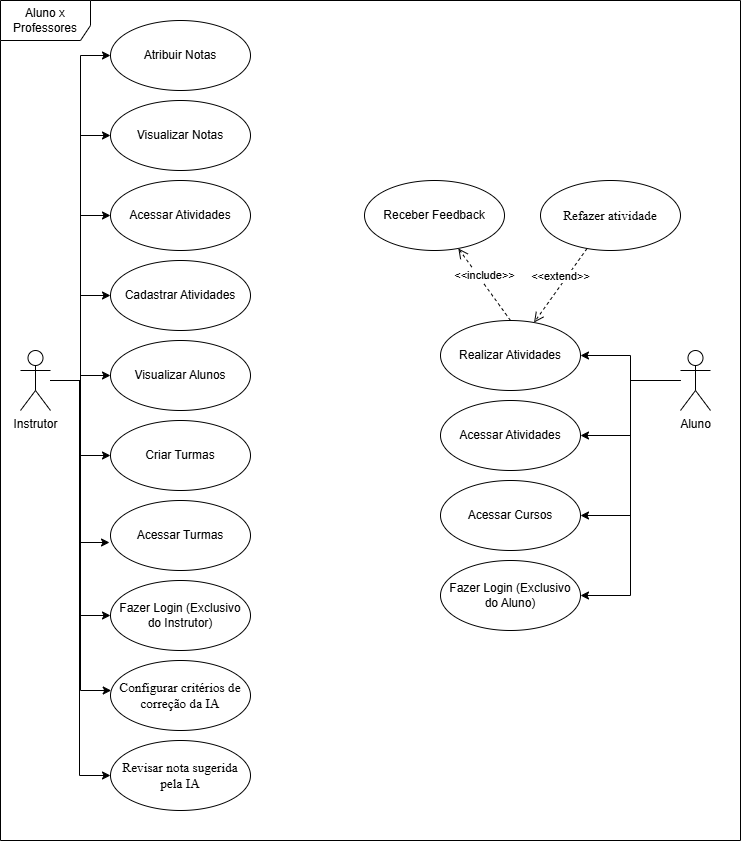

The diagram above was exported from draw.io. Its source (the exported page's mxGraphModel, read from the mxfile embedded in the PNG):
<mxGraphModel dx="1717" dy="2047" grid="1" gridSize="10" guides="1" tooltips="1" connect="1" arrows="1" fold="1" page="1" pageScale="1" pageWidth="827" pageHeight="1169" math="0" shadow="0">
  <root>
    <mxCell id="0" />
    <mxCell id="1" parent="0" />
    <mxCell id="mE1L1DUTta1Kgmj9UKJT-24" edge="1" parent="1" source="mE1L1DUTta1Kgmj9UKJT-3" style="edgeStyle=orthogonalEdgeStyle;rounded=0;orthogonalLoop=1;jettySize=auto;html=1;entryX=0;entryY=0.5;entryDx=0;entryDy=0;" target="mE1L1DUTta1Kgmj9UKJT-14">
      <mxGeometry relative="1" as="geometry" />
    </mxCell>
    <mxCell id="mE1L1DUTta1Kgmj9UKJT-25" edge="1" parent="1" source="mE1L1DUTta1Kgmj9UKJT-3" style="edgeStyle=orthogonalEdgeStyle;rounded=0;orthogonalLoop=1;jettySize=auto;html=1;entryX=0;entryY=0.5;entryDx=0;entryDy=0;" target="mE1L1DUTta1Kgmj9UKJT-8">
      <mxGeometry relative="1" as="geometry" />
    </mxCell>
    <mxCell id="mE1L1DUTta1Kgmj9UKJT-27" edge="1" parent="1" source="mE1L1DUTta1Kgmj9UKJT-3" style="edgeStyle=orthogonalEdgeStyle;rounded=0;orthogonalLoop=1;jettySize=auto;html=1;entryX=0;entryY=0.5;entryDx=0;entryDy=0;" target="mE1L1DUTta1Kgmj9UKJT-10">
      <mxGeometry relative="1" as="geometry" />
    </mxCell>
    <mxCell id="mE1L1DUTta1Kgmj9UKJT-28" edge="1" parent="1" source="mE1L1DUTta1Kgmj9UKJT-3" style="edgeStyle=orthogonalEdgeStyle;rounded=0;orthogonalLoop=1;jettySize=auto;html=1;entryX=0;entryY=0.5;entryDx=0;entryDy=0;" target="mE1L1DUTta1Kgmj9UKJT-15">
      <mxGeometry relative="1" as="geometry" />
    </mxCell>
    <mxCell id="mE1L1DUTta1Kgmj9UKJT-29" edge="1" parent="1" source="mE1L1DUTta1Kgmj9UKJT-3" style="edgeStyle=orthogonalEdgeStyle;rounded=0;orthogonalLoop=1;jettySize=auto;html=1;entryX=0;entryY=0.5;entryDx=0;entryDy=0;" target="mE1L1DUTta1Kgmj9UKJT-22">
      <mxGeometry relative="1" as="geometry" />
    </mxCell>
    <mxCell id="mE1L1DUTta1Kgmj9UKJT-30" edge="1" parent="1" source="mE1L1DUTta1Kgmj9UKJT-3" style="edgeStyle=orthogonalEdgeStyle;rounded=0;orthogonalLoop=1;jettySize=auto;html=1;entryX=0;entryY=0.5;entryDx=0;entryDy=0;" target="mE1L1DUTta1Kgmj9UKJT-16">
      <mxGeometry relative="1" as="geometry" />
    </mxCell>
    <mxCell id="mE1L1DUTta1Kgmj9UKJT-31" edge="1" parent="1" source="mE1L1DUTta1Kgmj9UKJT-3" style="edgeStyle=orthogonalEdgeStyle;rounded=0;orthogonalLoop=1;jettySize=auto;html=1;entryX=0;entryY=0.5;entryDx=0;entryDy=0;" target="mE1L1DUTta1Kgmj9UKJT-17">
      <mxGeometry relative="1" as="geometry" />
    </mxCell>
    <mxCell id="mE1L1DUTta1Kgmj9UKJT-3" parent="1" style="shape=umlActor;verticalLabelPosition=bottom;verticalAlign=top;html=1;" value="Instrutor" vertex="1">
      <mxGeometry height="60" width="30" x="70" y="320" as="geometry" />
    </mxCell>
    <mxCell id="mE1L1DUTta1Kgmj9UKJT-32" edge="1" parent="1" source="mE1L1DUTta1Kgmj9UKJT-4" style="edgeStyle=orthogonalEdgeStyle;rounded=0;orthogonalLoop=1;jettySize=auto;html=1;entryX=1;entryY=0.5;entryDx=0;entryDy=0;" target="mE1L1DUTta1Kgmj9UKJT-20">
      <mxGeometry relative="1" as="geometry" />
    </mxCell>
    <mxCell id="mE1L1DUTta1Kgmj9UKJT-33" edge="1" parent="1" source="mE1L1DUTta1Kgmj9UKJT-4" style="edgeStyle=orthogonalEdgeStyle;rounded=0;orthogonalLoop=1;jettySize=auto;html=1;entryX=1;entryY=0.5;entryDx=0;entryDy=0;" target="mE1L1DUTta1Kgmj9UKJT-19">
      <mxGeometry relative="1" as="geometry" />
    </mxCell>
    <mxCell id="mE1L1DUTta1Kgmj9UKJT-34" edge="1" parent="1" source="mE1L1DUTta1Kgmj9UKJT-4" style="edgeStyle=orthogonalEdgeStyle;rounded=0;orthogonalLoop=1;jettySize=auto;html=1;entryX=1;entryY=0.5;entryDx=0;entryDy=0;" target="mE1L1DUTta1Kgmj9UKJT-21">
      <mxGeometry relative="1" as="geometry" />
    </mxCell>
    <mxCell id="mE1L1DUTta1Kgmj9UKJT-35" edge="1" parent="1" source="mE1L1DUTta1Kgmj9UKJT-4" style="edgeStyle=orthogonalEdgeStyle;rounded=0;orthogonalLoop=1;jettySize=auto;html=1;entryX=1;entryY=0.5;entryDx=0;entryDy=0;" target="mE1L1DUTta1Kgmj9UKJT-18">
      <mxGeometry relative="1" as="geometry" />
    </mxCell>
    <mxCell id="mE1L1DUTta1Kgmj9UKJT-4" parent="1" style="shape=umlActor;verticalLabelPosition=bottom;verticalAlign=top;html=1;" value="Aluno" vertex="1">
      <mxGeometry height="60" width="30" x="730" y="320" as="geometry" />
    </mxCell>
    <mxCell id="mE1L1DUTta1Kgmj9UKJT-8" parent="1" style="ellipse;whiteSpace=wrap;html=1;" value="Criar Turmas" vertex="1">
      <mxGeometry height="70" width="140" x="160" y="390" as="geometry" />
    </mxCell>
    <mxCell id="mE1L1DUTta1Kgmj9UKJT-9" parent="1" style="ellipse;whiteSpace=wrap;html=1;" value="Acessar Turmas" vertex="1">
      <mxGeometry height="70" width="140" x="160" y="470" as="geometry" />
    </mxCell>
    <mxCell id="mE1L1DUTta1Kgmj9UKJT-10" parent="1" style="ellipse;whiteSpace=wrap;html=1;" value="Fazer Login (Exclusivo do Instrutor)" vertex="1">
      <mxGeometry height="70" width="140" x="160" y="550" as="geometry" />
    </mxCell>
    <mxCell id="mE1L1DUTta1Kgmj9UKJT-14" parent="1" style="ellipse;whiteSpace=wrap;html=1;" value="Visualizar Alunos" vertex="1">
      <mxGeometry height="70" width="140" x="160" y="310" as="geometry" />
    </mxCell>
    <mxCell id="mE1L1DUTta1Kgmj9UKJT-15" parent="1" style="ellipse;whiteSpace=wrap;html=1;" value="Cadastrar Atividades" vertex="1">
      <mxGeometry height="70" width="140" x="160" y="230" as="geometry" />
    </mxCell>
    <mxCell id="mE1L1DUTta1Kgmj9UKJT-16" parent="1" style="ellipse;whiteSpace=wrap;html=1;" value="Visualizar Notas" vertex="1">
      <mxGeometry height="70" width="140" x="160" y="70" as="geometry" />
    </mxCell>
    <mxCell id="mE1L1DUTta1Kgmj9UKJT-17" parent="1" style="ellipse;whiteSpace=wrap;html=1;" value="Atribuir Notas" vertex="1">
      <mxGeometry height="70" width="140" x="160" y="-10" as="geometry" />
    </mxCell>
    <mxCell id="mE1L1DUTta1Kgmj9UKJT-18" parent="1" style="ellipse;whiteSpace=wrap;html=1;" value="Fazer Login (Exclusivo do Aluno)" vertex="1">
      <mxGeometry height="70" width="140" x="490" y="530" as="geometry" />
    </mxCell>
    <mxCell id="mE1L1DUTta1Kgmj9UKJT-19" parent="1" style="ellipse;whiteSpace=wrap;html=1;" value="Acessar Cursos" vertex="1">
      <mxGeometry height="70" width="140" x="490" y="450" as="geometry" />
    </mxCell>
    <mxCell id="mE1L1DUTta1Kgmj9UKJT-20" parent="1" style="ellipse;whiteSpace=wrap;html=1;" value="Acessar Atividades" vertex="1">
      <mxGeometry height="70" width="140" x="490" y="370" as="geometry" />
    </mxCell>
    <mxCell id="mE1L1DUTta1Kgmj9UKJT-21" parent="1" style="ellipse;whiteSpace=wrap;html=1;" value="Realizar Atividades" vertex="1">
      <mxGeometry height="70" width="140" x="490" y="290" as="geometry" />
    </mxCell>
    <mxCell id="mE1L1DUTta1Kgmj9UKJT-22" parent="1" style="ellipse;whiteSpace=wrap;html=1;" value="Acessar Atividades" vertex="1">
      <mxGeometry height="70" width="140" x="160" y="150" as="geometry" />
    </mxCell>
    <mxCell id="mE1L1DUTta1Kgmj9UKJT-26" edge="1" parent="1" source="mE1L1DUTta1Kgmj9UKJT-3" style="edgeStyle=orthogonalEdgeStyle;rounded=0;orthogonalLoop=1;jettySize=auto;html=1;entryX=-0.007;entryY=0.6;entryDx=0;entryDy=0;entryPerimeter=0;" target="mE1L1DUTta1Kgmj9UKJT-9">
      <mxGeometry relative="1" as="geometry" />
    </mxCell>
    <mxCell id="mE1L1DUTta1Kgmj9UKJT-36" parent="1" style="ellipse;whiteSpace=wrap;html=1;" value="Receber Feedback" vertex="1">
      <mxGeometry height="70" width="140" x="414" y="150" as="geometry" />
    </mxCell>
    <mxCell id="mE1L1DUTta1Kgmj9UKJT-37" edge="1" parent="1" source="mE1L1DUTta1Kgmj9UKJT-21" style="html=1;verticalAlign=bottom;endArrow=open;dashed=1;endSize=8;curved=0;rounded=0;exitX=0.5;exitY=0;exitDx=0;exitDy=0;" target="mE1L1DUTta1Kgmj9UKJT-36" value="&amp;lt;&amp;lt;include&amp;gt;&amp;gt;">
      <mxGeometry relative="1" x="-0.0111" as="geometry">
        <mxPoint as="offset" />
        <mxPoint x="430" y="290" as="sourcePoint" />
        <mxPoint x="350" y="290" as="targetPoint" />
      </mxGeometry>
    </mxCell>
    <mxCell id="mE1L1DUTta1Kgmj9UKJT-38" parent="1" style="shape=umlFrame;whiteSpace=wrap;html=1;pointerEvents=0;width=90;height=40;" value="Aluno x Professores" vertex="1">
      <mxGeometry height="840" width="740" x="50" y="-30" as="geometry" />
    </mxCell>
    <mxCell id="EU2pSKbsJiZH_z5oZo8m-1" parent="1" style="ellipse;whiteSpace=wrap;html=1;" value="&lt;span style=&quot;font-size:10.0pt;font-family:&amp;quot;Times New Roman&amp;quot;,serif;&lt;br/&gt;mso-fareast-font-family:&amp;quot;Times New Roman&amp;quot;;mso-ansi-language:PT-BR;mso-fareast-language:&lt;br/&gt;PT-BR;mso-bidi-language:AR-SA&quot;&gt;Configurar critérios de correção da IA&lt;/span&gt;" vertex="1">
      <mxGeometry height="70" width="140" x="160" y="630" as="geometry" />
    </mxCell>
    <mxCell id="EU2pSKbsJiZH_z5oZo8m-2" parent="1" style="ellipse;whiteSpace=wrap;html=1;" value="&lt;span style=&quot;font-size:10.0pt;font-family:&amp;quot;Times New Roman&amp;quot;,serif;&lt;br/&gt;mso-fareast-font-family:&amp;quot;Times New Roman&amp;quot;;mso-ansi-language:PT-BR;mso-fareast-language:&lt;br/&gt;PT-BR;mso-bidi-language:AR-SA&quot;&gt;Revisar nota sugerida pela IA&lt;/span&gt;" vertex="1">
      <mxGeometry height="70" width="140" x="160" y="710" as="geometry" />
    </mxCell>
    <mxCell id="EU2pSKbsJiZH_z5oZo8m-3" parent="1" style="ellipse;whiteSpace=wrap;html=1;" value="&lt;span style=&quot;font-size:10.0pt;font-family:&amp;quot;Times New Roman&amp;quot;,serif;&lt;br/&gt;mso-fareast-font-family:&amp;quot;Times New Roman&amp;quot;;mso-ansi-language:PT-BR;mso-fareast-language:&lt;br/&gt;PT-BR;mso-bidi-language:AR-SA&quot;&gt;Refazer atividade&lt;/span&gt;" vertex="1">
      <mxGeometry height="70" width="140" x="590" y="150" as="geometry" />
    </mxCell>
    <mxCell id="EU2pSKbsJiZH_z5oZo8m-4" edge="1" parent="1" source="EU2pSKbsJiZH_z5oZo8m-3" style="html=1;verticalAlign=bottom;endArrow=open;dashed=1;endSize=8;curved=0;rounded=0;" target="mE1L1DUTta1Kgmj9UKJT-21" value="&amp;lt;&amp;lt;extend&lt;span style=&quot;background-color: light-dark(#ffffff, var(--ge-dark-color, #121212)); color: light-dark(rgb(0, 0, 0), rgb(255, 255, 255));&quot;&gt;&amp;gt;&amp;gt;&lt;/span&gt;">
      <mxGeometry relative="1" x="-0.0043" as="geometry">
        <mxPoint as="offset" />
        <mxPoint x="642" y="332" as="sourcePoint" />
        <mxPoint x="590" y="260" as="targetPoint" />
      </mxGeometry>
    </mxCell>
    <mxCell id="EU2pSKbsJiZH_z5oZo8m-7" edge="1" parent="1" style="edgeStyle=orthogonalEdgeStyle;rounded=0;orthogonalLoop=1;jettySize=auto;html=1;" target="EU2pSKbsJiZH_z5oZo8m-1">
      <mxGeometry relative="1" as="geometry">
        <Array as="points">
          <mxPoint x="130" y="350" />
          <mxPoint x="130" y="660" />
        </Array>
        <mxPoint x="100.97" y="350" as="sourcePoint" />
        <mxPoint x="159.97" y="512" as="targetPoint" />
      </mxGeometry>
    </mxCell>
    <mxCell id="EU2pSKbsJiZH_z5oZo8m-8" edge="1" parent="1" style="edgeStyle=orthogonalEdgeStyle;rounded=0;orthogonalLoop=1;jettySize=auto;html=1;entryX=0;entryY=0.5;entryDx=0;entryDy=0;" target="EU2pSKbsJiZH_z5oZo8m-2">
      <mxGeometry relative="1" as="geometry">
        <Array as="points">
          <mxPoint x="129" y="350" />
          <mxPoint x="129" y="745" />
        </Array>
        <mxPoint x="100" y="350" as="sourcePoint" />
        <mxPoint x="160.03" y="660" as="targetPoint" />
      </mxGeometry>
    </mxCell>
  </root>
</mxGraphModel>